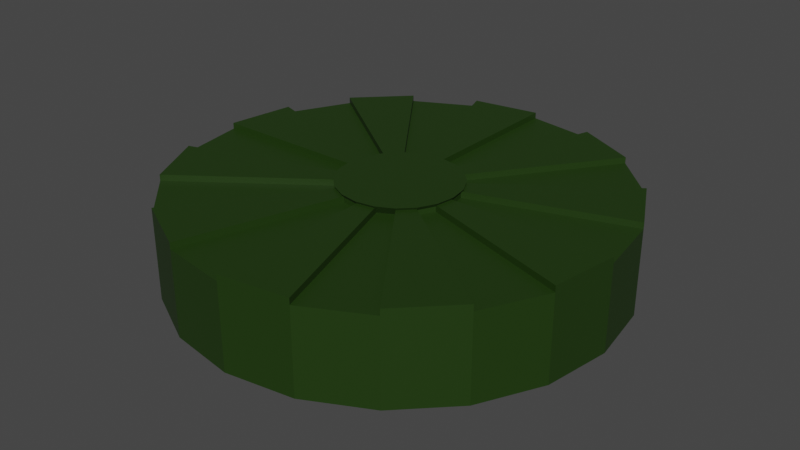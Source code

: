 # Source: landmine.blend  (saved by Blender 2.81.16; exported with 4.5.12 LTS)
import bpy
from mathutils import Matrix  # noqa: F401  (used for matrix-valued properties, if any)

bpy.ops.wm.read_factory_settings(use_empty=True)
scene = bpy.context.scene
scene.name = 'Scene'

# ---- collections
col_collection = bpy.data.collections.new('Collection'); scene.collection.children.link(col_collection)

# ---- materials (node trees are filled in below, after node groups)
mat_material_001 = bpy.data.materials.new('Material.001')
mat_material_001.use_transparent_shadow = False

# ---- material node trees
mat_material_001.use_nodes = True; mat_material_001.node_tree.nodes.clear()
_N = mat_material_001.node_tree.nodes; _L = mat_material_001.node_tree.links
n0 = _N.new('ShaderNodeOutputMaterial'); n0.name = 'Material Output'; n0.location = (300, 300)
n1 = _N.new('ShaderNodeBsdfPrincipled'); n1.name = 'Principled BSDF'; n1.location = (10, 300)
n1.distribution = 'GGX'
n1.subsurface_method = 'BURLEY'
n1.inputs[0].default_value = (0.01326, 0.0394, 0.002352, 1.0)
n1.inputs[3].default_value = 1.45
n1.inputs[27].default_value = (0.0, 0.0, 0.0, 1.0)
n1.inputs[28].default_value = 1.0
_L.new(n1.outputs[0], n0.inputs[0])
n0.is_active_output = True

# ---- world
world_world = bpy.data.worlds.new('World'); scene.world = world_world
world_world.use_nodes = True; world_world.node_tree.nodes.clear()
_N = world_world.node_tree.nodes; _L = world_world.node_tree.links
n0 = _N.new('ShaderNodeOutputWorld'); n0.name = 'World Output'; n0.location = (300, 300)
n1 = _N.new('ShaderNodeBackground'); n1.name = 'Background'; n1.location = (10, 300)
n1.inputs[0].default_value = (0.05088, 0.05088, 0.05088, 1.0)
_L.new(n1.outputs[0], n0.inputs[0])
n0.is_active_output = True
world_world.color = (0.05088, 0.05088, 0.05088)
world_world.use_sun_shadow = False
world_world.sun_shadow_jitter_overblur = 0.0

# ---- meshes
me_cylinder = bpy.data.meshes.new('Cylinder')
me_cylinder.from_pydata([(0.0, 1.0, -1.0), (0.0, 1.0, 1.0), (0.309, 0.9511, -1.0), (0.309, 0.9511, 1.0), (0.5878, 0.809, -1.0), (0.5878, 0.809, 1.0), (0.809, 0.5878, -1.0), (0.809, 0.5878, 1.0), (0.9511, 0.309, -1.0), (0.9511, 0.309, 1.0), (1.0, -4.371e-08, -1.0), (1.0, -4.371e-08, 1.0), (0.9511, -0.309, -1.0), (0.9511, -0.309, 1.0), (0.809, -0.5878, -1.0), (0.809, -0.5878, 1.0), (0.5878, -0.809, -1.0), (0.5878, -0.809, 1.0), (0.309, -0.9511, -1.0), (0.309, -0.9511, 1.0), (-3.258e-07, -1.0, -1.0), (-3.258e-07, -1.0, 1.0), (-0.309, -0.9511, -1.0), (-0.309, -0.9511, 1.0), (-0.5878, -0.809, -1.0), (-0.5878, -0.809, 1.0), (-0.809, -0.5878, -1.0), (-0.809, -0.5878, 1.0), (-0.9511, -0.309, -1.0), (-0.9511, -0.309, 1.0), (-1.0, 9.656e-07, -1.0), (-1.0, 9.656e-07, 1.0), (-0.9511, 0.309, -1.0), (-0.9511, 0.309, 1.0), (-0.809, 0.5878, -1.0), (-0.809, 0.5878, 1.0), (-0.5878, 0.809, -1.0), (-0.5878, 0.809, 1.0), (-0.309, 0.9511, -1.0), (-0.309, 0.9511, 1.0), (0.08149, 0.2508, 1.0), (2.485e-08, 0.2637, 1.0), (0.155, 0.2133, 1.0), (0.2133, 0.155, 1.0), (0.2508, 0.08149, 1.0), (0.2637, 2.305e-07, 1.0), (0.2508, -0.08149, 1.0), (0.2133, -0.155, 1.0), (0.155, -0.2133, 1.0), (0.08149, -0.2508, 1.0), (-6.107e-08, -0.2637, 1.0), (-0.08149, -0.2508, 1.0), (-0.155, -0.2133, 1.0), (-0.2133, -0.155, 1.0), (-0.2508, -0.08149, 1.0), (-0.2637, 4.967e-07, 1.0), (-0.2508, 0.08149, 1.0), (-0.2133, 0.155, 1.0), (-0.155, 0.2133, 1.0), (-0.08149, 0.2508, 1.0), (0.07663, 0.2359, 1.0), (2.497e-08, 0.248, 1.0), (0.1458, 0.2006, 1.0), (0.2006, 0.1458, 1.0), (0.2359, 0.07663, 1.0), (0.248, 2.351e-07, 1.0), (0.2359, -0.07663, 1.0), (0.2006, -0.1458, 1.0), (0.1458, -0.2006, 1.0), (0.07663, -0.2359, 1.0), (-5.584e-08, -0.248, 1.0), (-0.07663, -0.2359, 1.0), (-0.1458, -0.2006, 1.0), (-0.2006, -0.1458, 1.0), (-0.2359, -0.07663, 1.0), (-0.248, 4.854e-07, 1.0), (-0.2359, 0.07663, 1.0), (-0.2006, 0.1458, 1.0), (-0.1458, 0.2006, 1.0), (-0.07663, 0.2359, 1.0), (0.08497, 0.2615, 1.203), (2.415e-08, 0.275, 1.203), (0.1616, 0.2225, 1.203), (0.2225, 0.1616, 1.203), (0.2615, 0.08497, 1.203), (0.275, 2.259e-07, 1.203), (0.2615, -0.08497, 1.203), (0.2225, -0.1616, 1.203), (0.1616, -0.2225, 1.203), (0.08497, -0.2615, 1.203), (-6.544e-08, -0.275, 1.203), (-0.08497, -0.2615, 1.203), (-0.1616, -0.2225, 1.203), (-0.2225, -0.1616, 1.203), (-0.2615, -0.08497, 1.203), (-0.275, 5.035e-07, 1.203), (-0.2615, 0.08497, 1.203), (-0.2225, 0.1616, 1.203), (-0.1616, 0.2225, 1.203), (-0.08497, 0.2615, 1.203), (0.5878, 0.809, 1.145), (0.309, 0.9511, 1.145), (0.9511, 0.309, 1.145), (0.809, 0.5878, 1.145), (0.9511, -0.309, 1.145), (1.0, -4.371e-08, 1.145), (0.5878, -0.809, 1.145), (0.809, -0.5878, 1.145), (-3.258e-07, -1.0, 1.145), (0.309, -0.9511, 1.145), (-0.5878, -0.809, 1.145), (-0.309, -0.9511, 1.145), (-0.9511, -0.309, 1.145), (-0.809, -0.5878, 1.145), (-0.9511, 0.309, 1.145), (-1.0, 9.656e-07, 1.145), (-0.5878, 0.809, 1.145), (-0.809, 0.5878, 1.145), (-2.112e-17, 1.0, 1.145), (-0.309, 0.9511, 1.145), (0.08149, 0.2508, 1.145), (2.485e-08, 0.2637, 1.145), (0.155, 0.2133, 1.145), (0.2133, 0.155, 1.145), (0.2508, 0.08149, 1.145), (0.2637, 2.305e-07, 1.145), (0.2508, -0.08149, 1.145), (0.2133, -0.155, 1.145), (0.155, -0.2133, 1.145), (-6.107e-08, -0.2637, 1.145), (0.08149, -0.2508, 1.145), (-0.08149, -0.2508, 1.145), (-0.155, -0.2133, 1.145), (-0.2133, -0.155, 1.145), (-0.2508, -0.08149, 1.145), (-0.2637, 4.967e-07, 1.145), (-0.2508, 0.08149, 1.145), (-0.2133, 0.155, 1.145), (-0.155, 0.2133, 1.145), (-0.08149, 0.2508, 1.145), (0.07663, 0.2359, 1.145), (2.497e-08, 0.248, 1.145), (0.1458, 0.2006, 1.145), (0.2006, 0.1458, 1.145), (0.2359, 0.07663, 1.145), (0.248, 2.351e-07, 1.145), (0.2359, -0.07663, 1.145), (0.2006, -0.1458, 1.145), (0.1458, -0.2006, 1.145), (-5.584e-08, -0.248, 1.145), (0.07663, -0.2359, 1.145), (-0.07663, -0.2359, 1.145), (-0.1458, -0.2006, 1.145), (-0.2006, -0.1458, 1.145), (-0.2359, -0.07663, 1.145), (-0.248, 4.854e-07, 1.145), (-0.2359, 0.07663, 1.145), (-0.2006, 0.1458, 1.145), (-0.1458, 0.2006, 1.145), (-0.07663, 0.2359, 1.145)], [], [(0, 1, 3, 2), (2, 3, 5, 4), (4, 5, 7, 6), (6, 7, 9, 8), (8, 9, 11, 10), (10, 11, 13, 12), (12, 13, 15, 14), (14, 15, 17, 16), (16, 17, 19, 18), (18, 19, 21, 20), (20, 21, 23, 22), (22, 23, 25, 24), (24, 25, 27, 26), (26, 27, 29, 28), (28, 29, 31, 30), (30, 31, 33, 32), (32, 33, 35, 34), (34, 35, 37, 36), (43, 42, 122, 123), (36, 37, 39, 38), (38, 39, 1, 0), (0, 2, 4, 6, 8, 10, 12, 14, 16, 18, 20, 22, 24, 26, 28, 30, 32, 34, 36, 38), (3, 40, 120, 101), (19, 17, 48, 49), (74, 75, 155, 154), (39, 37, 58, 59), (25, 23, 111, 110), (15, 13, 46, 47), (39, 59, 139, 119), (35, 33, 56, 57), (11, 9, 44, 45), (73, 74, 154, 153), (31, 29, 54, 55), (49, 69, 150, 130), (7, 5, 42, 43), (40, 41, 121, 120), (27, 25, 52, 53), (3, 1, 41, 40), (58, 37, 116, 138), (72, 73, 153, 152), (23, 21, 50, 51), (1, 39, 119, 118), (75, 74, 94, 95), (54, 29, 112, 134), (71, 72, 152, 151), (27, 53, 133, 113), (70, 71, 151, 149), (5, 3, 101, 100), (68, 48, 128, 148), (19, 49, 130, 109), (69, 70, 149, 150), (48, 17, 106, 128), (21, 19, 109, 108), (44, 9, 102, 124), (67, 68, 148, 147), (7, 43, 123, 103), (66, 67, 147, 146), (37, 35, 117, 116), (49, 48, 68, 69), (65, 66, 146, 145), (59, 58, 138, 139), (64, 65, 145, 144), (80, 81, 99, 98, 97, 96, 95, 94, 93, 92, 91, 90, 89, 88, 87, 86, 85, 84, 83, 82), (68, 67, 87, 88), (60, 61, 81, 80), (76, 75, 95, 96), (69, 68, 88, 89), (62, 60, 80, 82), (77, 76, 96, 97), (70, 69, 89, 90), (63, 62, 82, 83), (78, 77, 97, 98), (71, 70, 90, 91), (64, 63, 83, 84), (79, 78, 98, 99), (72, 71, 91, 92), (65, 64, 84, 85), (61, 79, 99, 81), (73, 72, 92, 93), (66, 65, 85, 86), (74, 73, 93, 94), (67, 66, 86, 87), (102, 103, 123, 124), (123, 122, 142, 143), (112, 113, 133, 134), (100, 101, 120, 122), (110, 111, 131, 132), (108, 109, 130, 129), (118, 119, 139, 121), (106, 107, 127, 128), (116, 117, 137, 138), (104, 105, 125, 126), (114, 115, 135, 136), (138, 137, 157, 158), (131, 129, 149, 151), (124, 123, 143, 144), (139, 138, 158, 159), (132, 131, 151, 152), (125, 124, 144, 145), (121, 139, 159, 141), (133, 132, 152, 153), (126, 125, 145, 146), (134, 133, 153, 154), (127, 126, 146, 147), (135, 134, 154, 155), (128, 127, 147, 148), (120, 121, 141, 140), (136, 135, 155, 156), (122, 120, 140, 142), (137, 136, 156, 157), (129, 130, 150, 149), (75, 76, 156, 155), (42, 5, 100, 122), (9, 7, 103, 102), (76, 77, 157, 156), (46, 13, 104, 126), (45, 44, 124, 125), (77, 78, 158, 157), (15, 47, 127, 107), (78, 79, 159, 158), (23, 51, 131, 111), (47, 46, 126, 127), (79, 61, 141, 159), (52, 25, 110, 132), (29, 27, 113, 112), (56, 33, 114, 136), (35, 57, 137, 117), (13, 11, 105, 104), (11, 45, 125, 105), (51, 50, 129, 131), (50, 21, 108, 129), (31, 55, 135, 115), (53, 52, 132, 133), (41, 1, 118, 121), (33, 31, 115, 114), (61, 60, 140, 141), (55, 54, 134, 135), (60, 62, 142, 140), (17, 15, 107, 106), (62, 63, 143, 142), (57, 56, 136, 137), (63, 64, 144, 143)])
_uv = me_cylinder.uv_layers.new(name='UVMap')
_uv.uv.foreach_set('vector', [1.0, 0.5, 1.0, 1.0, 0.95, 1.0, 0.95, 0.5, 0.95, 0.5, 0.95, 1.0, 0.9, 1.0, 0.9, 0.5, 0.9, 0.5, 0.9, 1.0, 0.85, 1.0, 0.85, 0.5, 0.85, 0.5, 0.85, 1.0, 0.8, 1.0, 0.8, 0.5, 0.8, 0.5, 0.8, 1.0, 0.75, 1.0, 0.75, 0.5, 0.75, 0.5, 0.75, 1.0, 0.7, 1.0, 0.7, 0.5, 0.7, 0.5, 0.7, 1.0, 0.65, 1.0, 0.65, 0.5, 0.65, 0.5, 0.65, 1.0, 0.6, 1.0, 0.6, 0.5, 0.6, 0.5, 0.6, 1.0, 0.55, 1.0, 0.55, 0.5, 0.55, 0.5, 0.55, 1.0, 0.5, 1.0, 0.5, 0.5, 0.5, 0.5, 0.5, 1.0, 0.45, 1.0, 0.45, 0.5, 0.45, 0.5, 0.45, 1.0, 0.4, 1.0, 0.4, 0.5, 0.4, 0.5, 0.4, 1.0, 0.35, 1.0, 0.35, 0.5, 0.35, 0.5, 0.35, 1.0, 0.3, 1.0, 0.3, 0.5, 0.3, 0.5, 0.3, 1.0, 0.25, 1.0, 0.25, 0.5, 0.25, 0.5, 0.25, 1.0, 0.2, 1.0, 0.2, 0.5, 0.2, 0.5, 0.2, 1.0, 0.15, 1.0, 0.15, 0.5, 0.15, 0.5, 0.15, 1.0, 0.1, 1.0, 0.1, 0.5, 0.85, 1.0, 0.9, 1.0, 0.9, 1.0, 0.85, 1.0, 0.1, 0.5, 0.1, 1.0, 0.05, 1.0, 0.05, 0.5, 0.05, 0.5, 0.05, 1.0, -1.565e-07, 1.0, -1.565e-07, 0.5, 0.75, 0.49, 0.8242, 0.4783, 0.8911, 0.4442, 0.9442, 0.3911, 0.9783, 0.3242, 0.99, 0.25, 0.9783, 0.1758, 0.9442, 0.1089, 0.8911, 0.05584, 0.8242, 0.02175, 0.75, 0.01, 0.6758, 0.02175, 0.6089, 0.05584, 0.5558, 0.1089, 0.5217, 0.1758, 0.51, 0.25, 0.5217, 0.3242, 0.5558, 0.3911, 0.6089, 0.4442, 0.6758, 0.4783, 0.95, 1.0, 0.95, 1.0, 0.95, 1.0, 0.95, 1.0, 0.55, 1.0, 0.6, 1.0, 0.6, 1.0, 0.55, 1.0, 0.3, 1.0, 0.25, 1.0, 0.25, 1.0, 0.3, 1.0, 0.05, 1.0, 0.1, 1.0, 0.1, 1.0, 0.05, 1.0, 0.4, 1.0, 0.45, 1.0, 0.45, 1.0, 0.4, 1.0, 0.65, 1.0, 0.7, 1.0, 0.7, 1.0, 0.65, 1.0, 0.05, 1.0, 0.05, 1.0, 0.05, 1.0, 0.05, 1.0, 0.15, 1.0, 0.2, 1.0, 0.2, 1.0, 0.15, 1.0, 0.75, 1.0, 0.8, 1.0, 0.8, 1.0, 0.75, 1.0, 0.35, 1.0, 0.3, 1.0, 0.3, 1.0, 0.35, 1.0, 0.25, 1.0, 0.3, 1.0, 0.3, 1.0, 0.25, 1.0, 0.55, 1.0, 0.55, 1.0, 0.55, 1.0, 0.55, 1.0, 0.85, 1.0, 0.9, 1.0, 0.9, 1.0, 0.85, 1.0, 0.95, 1.0, 1.0, 1.0, 1.0, 1.0, 0.95, 1.0, 0.35, 1.0, 0.4, 1.0, 0.4, 1.0, 0.35, 1.0, 0.95, 1.0, 1.0, 1.0, 1.0, 1.0, 0.95, 1.0, 0.1, 1.0, 0.1, 1.0, 0.1, 1.0, 0.1, 1.0, 0.4, 1.0, 0.35, 1.0, 0.35, 1.0, 0.4, 1.0, 0.45, 1.0, 0.5, 1.0, 0.5, 1.0, 0.45, 1.0, -1.565e-07, 1.0, 0.05, 1.0, 0.05, 1.0, -1.565e-07, 1.0, 0.25, 1.0, 0.3, 1.0, 0.3, 1.0, 0.25, 1.0, 0.3, 1.0, 0.3, 1.0, 0.3, 1.0, 0.3, 1.0, 0.45, 1.0, 0.4, 1.0, 0.4, 1.0, 0.45, 1.0, 0.35, 1.0, 0.35, 1.0, 0.35, 1.0, 0.35, 1.0, 0.5, 1.0, 0.45, 1.0, 0.45, 1.0, 0.5, 1.0, 0.9, 1.0, 0.95, 1.0, 0.95, 1.0, 0.9, 1.0, 0.6, 1.0, 0.6, 1.0, 0.6, 1.0, 0.6, 1.0, 0.55, 1.0, 0.55, 1.0, 0.55, 1.0, 0.55, 1.0, 0.55, 1.0, 0.5, 1.0, 0.5, 1.0, 0.55, 1.0, 0.6, 1.0, 0.6, 1.0, 0.6, 1.0, 0.6, 1.0, 0.5, 1.0, 0.55, 1.0, 0.55, 1.0, 0.5, 1.0, 0.8, 1.0, 0.8, 1.0, 0.8, 1.0, 0.8, 1.0, 0.65, 1.0, 0.6, 1.0, 0.6, 1.0, 0.65, 1.0, 0.85, 1.0, 0.85, 1.0, 0.85, 1.0, 0.85, 1.0, 0.7, 1.0, 0.65, 1.0, 0.65, 1.0, 0.7, 1.0, 0.1, 1.0, 0.15, 1.0, 0.15, 1.0, 0.1, 1.0, 0.55, 1.0, 0.6, 1.0, 0.6, 1.0, 0.55, 1.0, 0.75, 1.0, 0.7, 1.0, 0.7, 1.0, 0.75, 1.0, 0.05, 1.0, 0.1, 1.0, 0.1, 1.0, 0.05, 1.0, 0.8, 1.0, 0.75, 1.0, 0.75, 1.0, 0.8, 1.0, 0.3242, 0.4783, 0.25, 0.49, 0.1758, 0.4783, 0.1089, 0.4442, 0.05584, 0.3911, 0.02175, 0.3242, 0.01, 0.25, 0.02175, 0.1758, 0.05584, 0.1089, 0.1089, 0.05584, 0.1758, 0.02175, 0.25, 0.01, 0.3242, 0.02175, 0.3911, 0.05584, 0.4442, 0.1089, 0.4783, 0.1758, 0.49, 0.25, 0.4783, 0.3242, 0.4442, 0.3911, 0.3911, 0.4442, 0.6, 1.0, 0.65, 1.0, 0.65, 1.0, 0.6, 1.0, 0.95, 1.0, 1.0, 1.0, 1.0, 1.0, 0.95, 1.0, 0.2, 1.0, 0.25, 1.0, 0.25, 1.0, 0.2, 1.0, 0.55, 1.0, 0.6, 1.0, 0.6, 1.0, 0.55, 1.0, 0.9, 1.0, 0.95, 1.0, 0.95, 1.0, 0.9, 1.0, 0.15, 1.0, 0.2, 1.0, 0.2, 1.0, 0.15, 1.0, 0.5, 1.0, 0.55, 1.0, 0.55, 1.0, 0.5, 1.0, 0.85, 1.0, 0.9, 1.0, 0.9, 1.0, 0.85, 1.0, 0.1, 1.0, 0.15, 1.0, 0.15, 1.0, 0.1, 1.0, 0.45, 1.0, 0.5, 1.0, 0.5, 1.0, 0.45, 1.0, 0.8, 1.0, 0.85, 1.0, 0.85, 1.0, 0.8, 1.0, 0.05, 1.0, 0.1, 1.0, 0.1, 1.0, 0.05, 1.0, 0.4, 1.0, 0.45, 1.0, 0.45, 1.0, 0.4, 1.0, 0.75, 1.0, 0.8, 1.0, 0.8, 1.0, 0.75, 1.0, -1.565e-07, 1.0, 0.05, 1.0, 0.05, 1.0, -1.565e-07, 1.0, 0.35, 1.0, 0.4, 1.0, 0.4, 1.0, 0.35, 1.0, 0.7, 1.0, 0.75, 1.0, 0.75, 1.0, 0.7, 1.0, 0.3, 1.0, 0.35, 1.0, 0.35, 1.0, 0.3, 1.0, 0.65, 1.0, 0.7, 1.0, 0.7, 1.0, 0.65, 1.0, 0.8, 1.0, 0.85, 1.0, 0.85, 1.0, 0.8, 1.0, 0.85, 1.0, 0.9, 1.0, 0.9, 1.0, 0.85, 1.0, 0.3, 1.0, 0.35, 1.0, 0.35, 1.0, 0.3, 1.0, 0.9, 1.0, 0.95, 1.0, 0.95, 1.0, 0.9, 1.0, 0.4, 1.0, 0.45, 1.0, 0.45, 1.0, 0.4, 1.0, 0.5, 1.0, 0.55, 1.0, 0.55, 1.0, 0.5, 1.0, -1.565e-07, 1.0, 0.05, 1.0, 0.05, 1.0, -1.565e-07, 1.0, 0.6, 1.0, 0.65, 1.0, 0.65, 1.0, 0.6, 1.0, 0.1, 1.0, 0.15, 1.0, 0.15, 1.0, 0.1, 1.0, 0.7, 1.0, 0.75, 1.0, 0.75, 1.0, 0.7, 1.0, 0.2, 1.0, 0.25, 1.0, 0.25, 1.0, 0.2, 1.0, 0.1, 1.0, 0.15, 1.0, 0.15, 1.0, 0.1, 1.0, 0.45, 1.0, 0.5, 1.0, 0.5, 1.0, 0.45, 1.0, 0.8, 1.0, 0.85, 1.0, 0.85, 1.0, 0.8, 1.0, 0.05, 1.0, 0.1, 1.0, 0.1, 1.0, 0.05, 1.0, 0.4, 1.0, 0.45, 1.0, 0.45, 1.0, 0.4, 1.0, 0.75, 1.0, 0.8, 1.0, 0.8, 1.0, 0.75, 1.0, -1.565e-07, 1.0, 0.05, 1.0, 0.05, 1.0, -1.565e-07, 1.0, 0.35, 1.0, 0.4, 1.0, 0.4, 1.0, 0.35, 1.0, 0.7, 1.0, 0.75, 1.0, 0.75, 1.0, 0.7, 1.0, 0.3, 1.0, 0.35, 1.0, 0.35, 1.0, 0.3, 1.0, 0.65, 1.0, 0.7, 1.0, 0.7, 1.0, 0.65, 1.0, 0.25, 1.0, 0.3, 1.0, 0.3, 1.0, 0.25, 1.0, 0.6, 1.0, 0.65, 1.0, 0.65, 1.0, 0.6, 1.0, 0.95, 1.0, 1.0, 1.0, 1.0, 1.0, 0.95, 1.0, 0.2, 1.0, 0.25, 1.0, 0.25, 1.0, 0.2, 1.0, 0.9, 1.0, 0.95, 1.0, 0.95, 1.0, 0.9, 1.0, 0.15, 1.0, 0.2, 1.0, 0.2, 1.0, 0.15, 1.0, 0.5, 1.0, 0.55, 1.0, 0.55, 1.0, 0.5, 1.0, 0.25, 1.0, 0.2, 1.0, 0.2, 1.0, 0.25, 1.0, 0.9, 1.0, 0.9, 1.0, 0.9, 1.0, 0.9, 1.0, 0.8, 1.0, 0.85, 1.0, 0.85, 1.0, 0.8, 1.0, 0.2, 1.0, 0.15, 1.0, 0.15, 1.0, 0.2, 1.0, 0.7, 1.0, 0.7, 1.0, 0.7, 1.0, 0.7, 1.0, 0.75, 1.0, 0.8, 1.0, 0.8, 1.0, 0.75, 1.0, 0.15, 1.0, 0.1, 1.0, 0.1, 1.0, 0.15, 1.0, 0.65, 1.0, 0.65, 1.0, 0.65, 1.0, 0.65, 1.0, 0.1, 1.0, 0.05, 1.0, 0.05, 1.0, 0.1, 1.0, 0.45, 1.0, 0.45, 1.0, 0.45, 1.0, 0.45, 1.0, 0.65, 1.0, 0.7, 1.0, 0.7, 1.0, 0.65, 1.0, 0.05, 1.0, -1.565e-07, 1.0, -1.565e-07, 1.0, 0.05, 1.0, 0.4, 1.0, 0.4, 1.0, 0.4, 1.0, 0.4, 1.0, 0.3, 1.0, 0.35, 1.0, 0.35, 1.0, 0.3, 1.0, 0.2, 1.0, 0.2, 1.0, 0.2, 1.0, 0.2, 1.0, 0.15, 1.0, 0.15, 1.0, 0.15, 1.0, 0.15, 1.0, 0.7, 1.0, 0.75, 1.0, 0.75, 1.0, 0.7, 1.0, 0.75, 1.0, 0.75, 1.0, 0.75, 1.0, 0.75, 1.0, 0.45, 1.0, 0.5, 1.0, 0.5, 1.0, 0.45, 1.0, 0.5, 1.0, 0.5, 1.0, 0.5, 1.0, 0.5, 1.0, 0.25, 1.0, 0.25, 1.0, 0.25, 1.0, 0.25, 1.0, 0.35, 1.0, 0.4, 1.0, 0.4, 1.0, 0.35, 1.0, 1.0, 1.0, 1.0, 1.0, 1.0, 1.0, 1.0, 1.0, 0.2, 1.0, 0.25, 1.0, 0.25, 1.0, 0.2, 1.0, 1.0, 1.0, 0.95, 1.0, 0.95, 1.0, 1.0, 1.0, 0.25, 1.0, 0.3, 1.0, 0.3, 1.0, 0.25, 1.0, 0.95, 1.0, 0.9, 1.0, 0.9, 1.0, 0.95, 1.0, 0.6, 1.0, 0.65, 1.0, 0.65, 1.0, 0.6, 1.0, 0.9, 1.0, 0.85, 1.0, 0.85, 1.0, 0.9, 1.0, 0.15, 1.0, 0.2, 1.0, 0.2, 1.0, 0.15, 1.0, 0.85, 1.0, 0.8, 1.0, 0.8, 1.0, 0.85, 1.0])
me_cylinder.materials.append(mat_material_001)
me_cylinder.use_remesh_fix_poles = True
me_cylinder.use_remesh_preserve_attributes = False
me_cylinder.use_mirror_vertex_groups = False
me_cylinder.update()

# ---- objects
ob_cylinder = bpy.data.objects.new('Cylinder', me_cylinder)

# ---- transforms, parenting, visibility, modifiers, constraints
ob_cylinder.location = (0.0, 0.0, 0.0)
ob_cylinder.scale = (0.5077, 0.5077, 0.09774)
ob_cylinder.lineart.crease_threshold = 0.0

# ---- collection membership
col_collection.objects.link(ob_cylinder)

# ---- scene / render settings (as saved in the file)
scene.frame_start = 1; scene.frame_end = 250; scene.frame_set(1)
scene.render.engine = 'BLENDER_EEVEE_NEXT'
scene.cycles.use_denoising = False
scene.cycles.samples = 128
scene.cycles.sampling_pattern = 'TABULATED_SOBOL'
scene.cycles.use_adaptive_sampling = False
scene.cycles.use_light_tree = False
scene.view_settings.view_transform = 'Filmic'
bpy.context.view_layer.update()

# ---- added for rendering (the .blend has no active camera and no usable light): camera, sun
cam_auto = bpy.data.cameras.new('AutoCamera')
cam_auto.lens = 50.0
cam_auto.sensor_width = 36.0
cam_auto.clip_end = 1000.0
ob_auto_camera = bpy.data.objects.new('AutoCamera', cam_auto)
scene.collection.objects.link(ob_auto_camera)
ob_auto_camera.location = (1.34334, -1.61201, 1.08458)
ob_auto_camera.rotation_euler = (1.09748, -7.21219e-08, 0.694738)
scene.camera = ob_auto_camera
light_auto_sun = bpy.data.lights.new('AutoSun', 'SUN')
light_auto_sun.energy = 3.0
light_auto_sun.angle = 0.0523599
ob_auto_sun = bpy.data.objects.new('AutoSun', light_auto_sun)
scene.collection.objects.link(ob_auto_sun)
ob_auto_sun.rotation_euler = (0.872665, 0.174533, 0.523599)
bpy.context.view_layer.update()
